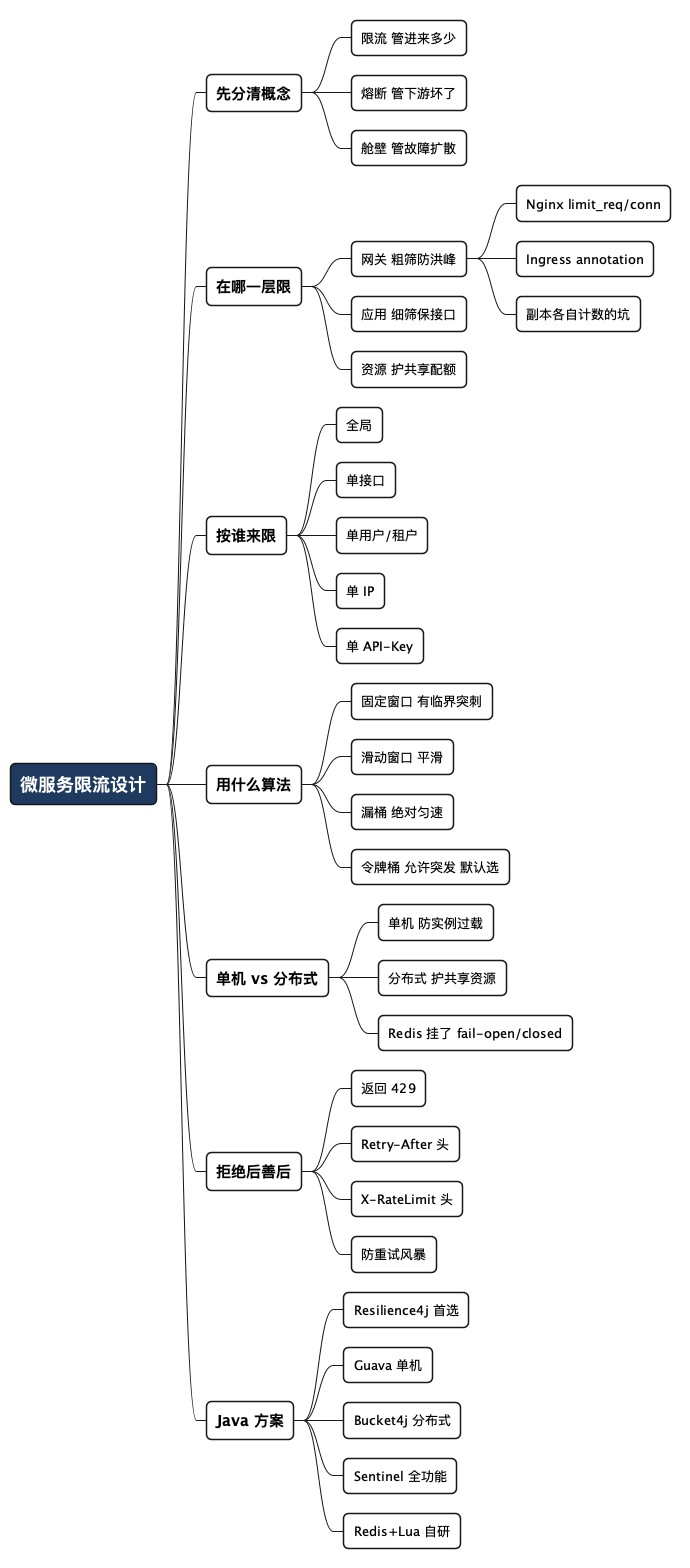

The diagram above was rendered by PlantUML. Its source (embedded in the PNG):
@startmindmap
<style>
mindmapDiagram {
  node {
    BackgroundColor #F8F9FA
    RoundCorner 10
    Padding 10
    FontSize 13
  }
  :depth(0) {
    BackgroundColor #1E3A5F
    FontColor white
    FontSize 18
    FontStyle bold
  }
  :depth(1) {
    FontSize 15
    FontStyle bold
  }
  :depth(2) {
    FontSize 13
  }
}
</style>

* 微服务限流设计
** 先分清概念
*** 限流 管进来多少
*** 熔断 管下游坏了
*** 舱壁 管故障扩散
** 在哪一层限
*** 网关 粗筛防洪峰
**** Nginx limit_req/conn
**** Ingress annotation
**** 副本各自计数的坑
*** 应用 细筛保接口
*** 资源 护共享配额
** 按谁来限
*** 全局
*** 单接口
*** 单用户/租户
*** 单 IP
*** 单 API-Key
** 用什么算法
*** 固定窗口 有临界突刺
*** 滑动窗口 平滑
*** 漏桶 绝对匀速
*** 令牌桶 允许突发 默认选
** 单机 vs 分布式
*** 单机 防实例过载
*** 分布式 护共享资源
*** Redis 挂了 fail-open/closed
** 拒绝后善后
*** 返回 429
*** Retry-After 头
*** X-RateLimit 头
*** 防重试风暴
** Java 方案
*** Resilience4j 首选
*** Guava 单机
*** Bucket4j 分布式
*** Sentinel 全功能
*** Redis+Lua 自研
@endmindmap